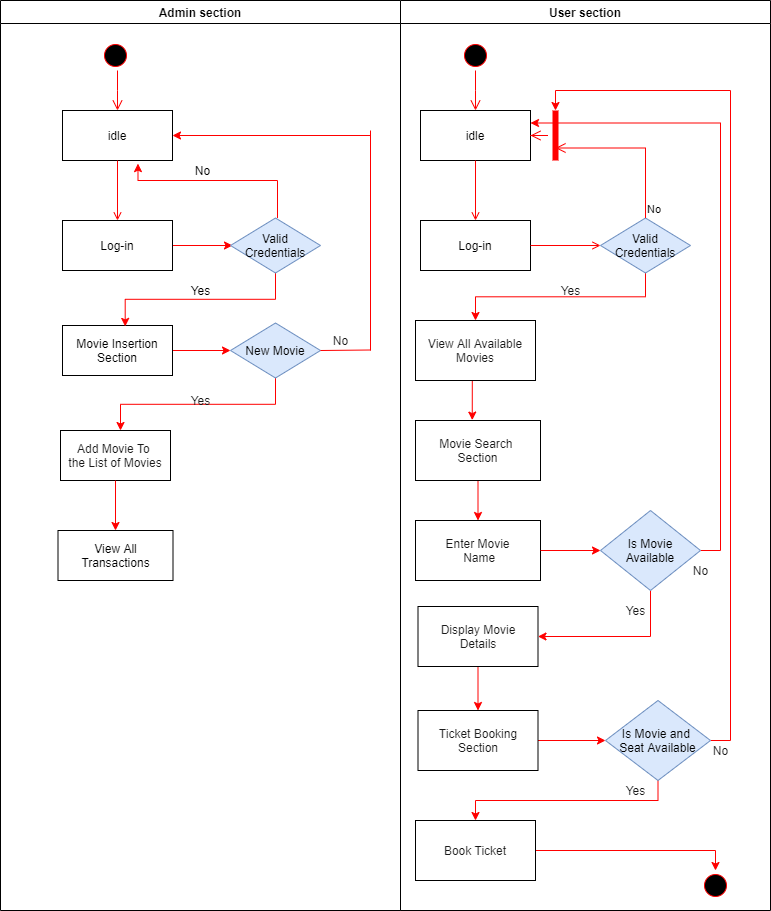

The diagram above was exported from draw.io. Its source (the exported page's mxGraphModel, read from the mxfile embedded in the PNG):
<mxGraphModel dx="989" dy="580" grid="1" gridSize="10" guides="1" tooltips="1" connect="1" arrows="1" fold="1" page="1" pageScale="1" pageWidth="1169" pageHeight="826" background="#ffffff" math="0" shadow="0">
  <root>
    <mxCell id="0" />
    <mxCell id="1" parent="0" />
    <mxCell id="3" value="User section" style="swimlane;whiteSpace=wrap" parent="1" vertex="1">
      <mxGeometry x="520" y="160" width="370" height="910" as="geometry" />
    </mxCell>
    <mxCell id="13" value="" style="ellipse;shape=startState;fillColor=#000000;strokeColor=#ff0000;" parent="3" vertex="1">
      <mxGeometry x="60" y="40" width="30" height="30" as="geometry" />
    </mxCell>
    <mxCell id="14" value="" style="edgeStyle=elbowEdgeStyle;elbow=horizontal;verticalAlign=bottom;endArrow=open;endSize=8;strokeColor=#FF0000;endFill=1;rounded=0" parent="3" source="13" target="15" edge="1">
      <mxGeometry x="40" y="20" as="geometry">
        <mxPoint x="55" y="90" as="targetPoint" />
      </mxGeometry>
    </mxCell>
    <mxCell id="15" value="idle" style="" parent="3" vertex="1">
      <mxGeometry x="20" y="110" width="110" height="50" as="geometry" />
    </mxCell>
    <mxCell id="16" value="Log-in" style="" parent="3" vertex="1">
      <mxGeometry x="20" y="220" width="110" height="50" as="geometry" />
    </mxCell>
    <mxCell id="17" value="" style="endArrow=open;strokeColor=#FF0000;endFill=1;rounded=0" parent="3" source="15" target="16" edge="1">
      <mxGeometry relative="1" as="geometry" />
    </mxCell>
    <mxCell id="XHajx7D8PJsheekmZULp-78" style="edgeStyle=orthogonalEdgeStyle;rounded=0;orthogonalLoop=1;jettySize=auto;html=1;exitX=0.5;exitY=1;exitDx=0;exitDy=0;entryX=0.5;entryY=0;entryDx=0;entryDy=0;strokeColor=#ff0000;fontColor=#1A1A1A;" edge="1" parent="3" source="21" target="XHajx7D8PJsheekmZULp-77">
      <mxGeometry relative="1" as="geometry" />
    </mxCell>
    <mxCell id="21" value="Valid&#10;Credentials" style="rhombus;fillColor=#dae8fc;strokeColor=#6c8ebf;" parent="3" vertex="1">
      <mxGeometry x="200" y="217.5" width="90" height="55" as="geometry" />
    </mxCell>
    <mxCell id="22" value="No" style="edgeStyle=elbowEdgeStyle;elbow=horizontal;align=left;verticalAlign=bottom;endArrow=open;endSize=8;strokeColor=#FF0000;exitX=0.5;exitY=0;endFill=1;rounded=0;entryX=0.75;entryY=0.5;entryPerimeter=0" parent="3" source="21" target="25" edge="1">
      <mxGeometry x="-1" relative="1" as="geometry">
        <mxPoint x="160" y="150" as="targetPoint" />
        <Array as="points">
          <mxPoint x="245" y="170" />
          <mxPoint x="220" y="130" />
          <mxPoint x="190" y="180" />
        </Array>
      </mxGeometry>
    </mxCell>
    <mxCell id="24" value="" style="endArrow=open;strokeColor=#FF0000;endFill=1;rounded=0" parent="3" source="16" target="21" edge="1">
      <mxGeometry relative="1" as="geometry" />
    </mxCell>
    <mxCell id="25" value="" style="shape=line;strokeWidth=6;strokeColor=#ff0000;rotation=90" parent="3" vertex="1">
      <mxGeometry x="130" y="127.5" width="50" height="15" as="geometry" />
    </mxCell>
    <mxCell id="26" value="" style="edgeStyle=elbowEdgeStyle;elbow=horizontal;verticalAlign=bottom;endArrow=open;endSize=8;strokeColor=#FF0000;endFill=1;rounded=0" parent="3" source="25" target="15" edge="1">
      <mxGeometry x="130" y="90" as="geometry">
        <mxPoint x="230" y="140" as="targetPoint" />
      </mxGeometry>
    </mxCell>
    <mxCell id="XHajx7D8PJsheekmZULp-81" style="edgeStyle=orthogonalEdgeStyle;rounded=0;orthogonalLoop=1;jettySize=auto;html=1;exitX=0.5;exitY=1;exitDx=0;exitDy=0;entryX=0.454;entryY=-0.007;entryDx=0;entryDy=0;entryPerimeter=0;strokeColor=#ff0000;fontColor=#1A1A1A;" edge="1" parent="3" source="XHajx7D8PJsheekmZULp-77" target="XHajx7D8PJsheekmZULp-79">
      <mxGeometry relative="1" as="geometry" />
    </mxCell>
    <mxCell id="XHajx7D8PJsheekmZULp-77" value="View All Available Movies" style="rounded=0;whiteSpace=wrap;html=1;fontColor=#1A1A1A;" vertex="1" parent="3">
      <mxGeometry x="15" y="320" width="120" height="60" as="geometry" />
    </mxCell>
    <mxCell id="XHajx7D8PJsheekmZULp-98" style="edgeStyle=orthogonalEdgeStyle;rounded=0;orthogonalLoop=1;jettySize=auto;html=1;exitX=0.5;exitY=1;exitDx=0;exitDy=0;entryX=0.5;entryY=0;entryDx=0;entryDy=0;strokeColor=#ff0000;fontColor=#1A1A1A;" edge="1" parent="3" source="XHajx7D8PJsheekmZULp-79" target="XHajx7D8PJsheekmZULp-82">
      <mxGeometry relative="1" as="geometry" />
    </mxCell>
    <mxCell id="XHajx7D8PJsheekmZULp-79" value="Movie Search &lt;br&gt;Section" style="rounded=0;whiteSpace=wrap;html=1;fontColor=#1A1A1A;" vertex="1" parent="3">
      <mxGeometry x="15" y="420" width="125" height="60" as="geometry" />
    </mxCell>
    <mxCell id="XHajx7D8PJsheekmZULp-82" value="Enter Movie&lt;br&gt;&amp;nbsp;Name" style="rounded=0;whiteSpace=wrap;html=1;fontColor=#1A1A1A;" vertex="1" parent="3">
      <mxGeometry x="15" y="520" width="125" height="60" as="geometry" />
    </mxCell>
    <mxCell id="XHajx7D8PJsheekmZULp-99" style="edgeStyle=orthogonalEdgeStyle;rounded=0;orthogonalLoop=1;jettySize=auto;html=1;exitX=0.5;exitY=1;exitDx=0;exitDy=0;entryX=1;entryY=0.5;entryDx=0;entryDy=0;strokeColor=#ff0000;fontColor=#1A1A1A;" edge="1" parent="3" source="XHajx7D8PJsheekmZULp-84" target="XHajx7D8PJsheekmZULp-89">
      <mxGeometry relative="1" as="geometry" />
    </mxCell>
    <mxCell id="XHajx7D8PJsheekmZULp-100" style="edgeStyle=orthogonalEdgeStyle;rounded=0;orthogonalLoop=1;jettySize=auto;html=1;exitX=1;exitY=0.5;exitDx=0;exitDy=0;entryX=1;entryY=0.25;entryDx=0;entryDy=0;strokeColor=#ff0000;fontColor=#1A1A1A;" edge="1" parent="3" source="XHajx7D8PJsheekmZULp-84" target="15">
      <mxGeometry relative="1" as="geometry" />
    </mxCell>
    <mxCell id="XHajx7D8PJsheekmZULp-84" value="Is Movie&lt;br&gt;Available" style="rhombus;whiteSpace=wrap;html=1;fillColor=#dae8fc;strokeColor=#6c8ebf;" vertex="1" parent="3">
      <mxGeometry x="200" y="510" width="100" height="80" as="geometry" />
    </mxCell>
    <mxCell id="XHajx7D8PJsheekmZULp-83" style="edgeStyle=orthogonalEdgeStyle;rounded=0;orthogonalLoop=1;jettySize=auto;html=1;strokeColor=#ff0000;fontColor=#1A1A1A;" edge="1" parent="3" source="XHajx7D8PJsheekmZULp-82" target="XHajx7D8PJsheekmZULp-84">
      <mxGeometry relative="1" as="geometry">
        <mxPoint x="200" y="550" as="targetPoint" />
      </mxGeometry>
    </mxCell>
    <mxCell id="XHajx7D8PJsheekmZULp-107" style="edgeStyle=orthogonalEdgeStyle;rounded=0;orthogonalLoop=1;jettySize=auto;html=1;exitX=0.5;exitY=1;exitDx=0;exitDy=0;entryX=0.5;entryY=0;entryDx=0;entryDy=0;strokeColor=#ff0000;fontColor=#1A1A1A;" edge="1" parent="3" source="XHajx7D8PJsheekmZULp-89" target="XHajx7D8PJsheekmZULp-92">
      <mxGeometry relative="1" as="geometry" />
    </mxCell>
    <mxCell id="XHajx7D8PJsheekmZULp-89" value="Display Movie&lt;br&gt;Details" style="rounded=0;whiteSpace=wrap;html=1;fontColor=#1A1A1A;" vertex="1" parent="3">
      <mxGeometry x="17.5" y="606" width="120" height="60" as="geometry" />
    </mxCell>
    <mxCell id="XHajx7D8PJsheekmZULp-94" style="edgeStyle=orthogonalEdgeStyle;rounded=0;orthogonalLoop=1;jettySize=auto;html=1;entryX=0;entryY=0.5;entryDx=0;entryDy=0;strokeColor=#ff0000;fontColor=#1A1A1A;" edge="1" parent="3" source="XHajx7D8PJsheekmZULp-92" target="XHajx7D8PJsheekmZULp-93">
      <mxGeometry relative="1" as="geometry" />
    </mxCell>
    <mxCell id="XHajx7D8PJsheekmZULp-92" value="Ticket Booking&lt;br&gt;Section" style="rounded=0;whiteSpace=wrap;html=1;fontColor=#1A1A1A;" vertex="1" parent="3">
      <mxGeometry x="17.5" y="710" width="120" height="60" as="geometry" />
    </mxCell>
    <mxCell id="XHajx7D8PJsheekmZULp-103" style="edgeStyle=orthogonalEdgeStyle;rounded=0;orthogonalLoop=1;jettySize=auto;html=1;exitX=1;exitY=0.5;exitDx=0;exitDy=0;entryX=0;entryY=0.5;entryDx=0;entryDy=0;entryPerimeter=0;strokeColor=#ff0000;fontColor=#1A1A1A;" edge="1" parent="3" source="XHajx7D8PJsheekmZULp-93" target="25">
      <mxGeometry relative="1" as="geometry" />
    </mxCell>
    <mxCell id="XHajx7D8PJsheekmZULp-115" style="edgeStyle=orthogonalEdgeStyle;rounded=0;orthogonalLoop=1;jettySize=auto;html=1;exitX=0.5;exitY=1;exitDx=0;exitDy=0;entryX=0.5;entryY=0;entryDx=0;entryDy=0;strokeColor=#ff0000;fontColor=#1A1A1A;" edge="1" parent="3" source="XHajx7D8PJsheekmZULp-93" target="XHajx7D8PJsheekmZULp-97">
      <mxGeometry relative="1" as="geometry" />
    </mxCell>
    <mxCell id="XHajx7D8PJsheekmZULp-93" value="Is Movie and&amp;nbsp;&lt;br&gt;Seat Available" style="rhombus;whiteSpace=wrap;html=1;fillColor=#dae8fc;strokeColor=#6c8ebf;" vertex="1" parent="3">
      <mxGeometry x="205" y="700" width="105" height="80" as="geometry" />
    </mxCell>
    <mxCell id="XHajx7D8PJsheekmZULp-118" style="edgeStyle=orthogonalEdgeStyle;rounded=0;orthogonalLoop=1;jettySize=auto;html=1;exitX=1;exitY=0.5;exitDx=0;exitDy=0;entryX=0.5;entryY=0;entryDx=0;entryDy=0;strokeColor=#ff0000;fontColor=#1A1A1A;" edge="1" parent="3" source="XHajx7D8PJsheekmZULp-97" target="XHajx7D8PJsheekmZULp-116">
      <mxGeometry relative="1" as="geometry" />
    </mxCell>
    <mxCell id="XHajx7D8PJsheekmZULp-97" value="Book Ticket" style="rounded=0;whiteSpace=wrap;html=1;fontColor=#1A1A1A;" vertex="1" parent="3">
      <mxGeometry x="15" y="820" width="120" height="60" as="geometry" />
    </mxCell>
    <mxCell id="XHajx7D8PJsheekmZULp-109" value="Yes" style="text;html=1;align=center;verticalAlign=middle;resizable=0;points=[];autosize=1;fontColor=#1A1A1A;" vertex="1" parent="3">
      <mxGeometry x="220" y="600" width="30" height="20" as="geometry" />
    </mxCell>
    <mxCell id="XHajx7D8PJsheekmZULp-116" value="" style="ellipse;shape=startState;fillColor=#000000;strokeColor=#ff0000;" vertex="1" parent="3">
      <mxGeometry x="300" y="870" width="30" height="30" as="geometry" />
    </mxCell>
    <mxCell id="XHajx7D8PJsheekmZULp-58" style="edgeStyle=orthogonalEdgeStyle;rounded=0;orthogonalLoop=1;jettySize=auto;html=1;exitX=1;exitY=0.5;exitDx=0;exitDy=0;strokeColor=#ff0000;fontColor=#1A1A1A;" edge="1" parent="1" source="10">
      <mxGeometry relative="1" as="geometry">
        <mxPoint x="350" y="510" as="targetPoint" />
      </mxGeometry>
    </mxCell>
    <mxCell id="XHajx7D8PJsheekmZULp-61" style="edgeStyle=orthogonalEdgeStyle;rounded=0;orthogonalLoop=1;jettySize=auto;html=1;exitX=0.5;exitY=1;exitDx=0;exitDy=0;strokeColor=#ff0000;fontColor=#1A1A1A;" edge="1" parent="1" source="XHajx7D8PJsheekmZULp-60">
      <mxGeometry relative="1" as="geometry">
        <mxPoint x="240" y="590" as="targetPoint" />
      </mxGeometry>
    </mxCell>
    <mxCell id="XHajx7D8PJsheekmZULp-70" value="" style="endArrow=classic;html=1;strokeColor=#ff0000;fontColor=#1A1A1A;entryX=1;entryY=0.5;entryDx=0;entryDy=0;" edge="1" parent="1" target="7">
      <mxGeometry width="50" height="50" relative="1" as="geometry">
        <mxPoint x="490" y="295" as="sourcePoint" />
        <mxPoint x="460" y="310" as="targetPoint" />
        <Array as="points" />
      </mxGeometry>
    </mxCell>
    <mxCell id="XHajx7D8PJsheekmZULp-71" value="Yes" style="text;html=1;align=center;verticalAlign=middle;resizable=0;points=[];autosize=1;fontColor=#1A1A1A;" vertex="1" parent="1">
      <mxGeometry x="305" y="550" width="30" height="20" as="geometry" />
    </mxCell>
    <mxCell id="XHajx7D8PJsheekmZULp-72" value="No" style="text;html=1;align=center;verticalAlign=middle;resizable=0;points=[];autosize=1;fontColor=#1A1A1A;" vertex="1" parent="1">
      <mxGeometry x="445" y="490" width="30" height="20" as="geometry" />
    </mxCell>
    <mxCell id="2" value="Admin section" style="swimlane;whiteSpace=wrap" parent="1" vertex="1">
      <mxGeometry x="120" y="160" width="400" height="910" as="geometry" />
    </mxCell>
    <mxCell id="5" value="" style="ellipse;shape=startState;fillColor=#000000;strokeColor=#ff0000;" parent="2" vertex="1">
      <mxGeometry x="100" y="40" width="30" height="30" as="geometry" />
    </mxCell>
    <mxCell id="6" value="" style="edgeStyle=elbowEdgeStyle;elbow=horizontal;verticalAlign=bottom;endArrow=open;endSize=8;strokeColor=#FF0000;endFill=1;rounded=0" parent="2" target="7" edge="1">
      <mxGeometry x="102" y="40" as="geometry">
        <mxPoint x="117" y="110" as="targetPoint" />
        <mxPoint x="117" y="70" as="sourcePoint" />
      </mxGeometry>
    </mxCell>
    <mxCell id="7" value="idle" style="" parent="2" vertex="1">
      <mxGeometry x="62" y="110" width="110" height="50" as="geometry" />
    </mxCell>
    <mxCell id="XHajx7D8PJsheekmZULp-53" style="edgeStyle=orthogonalEdgeStyle;rounded=0;orthogonalLoop=1;jettySize=auto;html=1;exitX=1;exitY=0.5;exitDx=0;exitDy=0;entryX=0;entryY=0.5;entryDx=0;entryDy=0;strokeColor=#ff0000;" edge="1" parent="2" source="8">
      <mxGeometry relative="1" as="geometry">
        <mxPoint x="232" y="245" as="targetPoint" />
      </mxGeometry>
    </mxCell>
    <mxCell id="8" value="Log-in" style="" parent="2" vertex="1">
      <mxGeometry x="62" y="220" width="110" height="50" as="geometry" />
    </mxCell>
    <mxCell id="9" value="" style="endArrow=open;strokeColor=#FF0000;endFill=1;rounded=0" parent="2" source="7" target="8" edge="1">
      <mxGeometry relative="1" as="geometry" />
    </mxCell>
    <mxCell id="10" value=" Movie Insertion &#10;Section" style="" parent="2" vertex="1">
      <mxGeometry x="62" y="325" width="110" height="50" as="geometry" />
    </mxCell>
    <mxCell id="XHajx7D8PJsheekmZULp-50" style="edgeStyle=orthogonalEdgeStyle;rounded=0;orthogonalLoop=1;jettySize=auto;html=1;exitX=0.5;exitY=0;exitDx=0;exitDy=0;entryX=0.686;entryY=1.062;entryDx=0;entryDy=0;entryPerimeter=0;fillColor=#e51400;strokeColor=#ff0000;" edge="1" parent="2" target="7">
      <mxGeometry relative="1" as="geometry">
        <mxPoint x="277" y="217.5" as="sourcePoint" />
        <Array as="points">
          <mxPoint x="277" y="180" />
          <mxPoint x="138" y="180" />
        </Array>
      </mxGeometry>
    </mxCell>
    <mxCell id="XHajx7D8PJsheekmZULp-62" style="edgeStyle=orthogonalEdgeStyle;rounded=0;orthogonalLoop=1;jettySize=auto;html=1;exitX=0.5;exitY=1;exitDx=0;exitDy=0;entryX=0.57;entryY=0.018;entryDx=0;entryDy=0;entryPerimeter=0;strokeColor=#ff0000;fontColor=#1A1A1A;" edge="1" parent="2" source="XHajx7D8PJsheekmZULp-42" target="10">
      <mxGeometry relative="1" as="geometry" />
    </mxCell>
    <mxCell id="XHajx7D8PJsheekmZULp-42" value="Valid Credentials" style="rhombus;whiteSpace=wrap;html=1;fillColor=#dae8fc;strokeColor=#6c8ebf;" vertex="1" parent="2">
      <mxGeometry x="230" y="217.5" width="90" height="55" as="geometry" />
    </mxCell>
    <mxCell id="XHajx7D8PJsheekmZULp-52" value="No" style="text;html=1;align=center;verticalAlign=middle;resizable=0;points=[];autosize=1;" vertex="1" parent="2">
      <mxGeometry x="187" y="160" width="30" height="20" as="geometry" />
    </mxCell>
    <mxCell id="XHajx7D8PJsheekmZULp-60" value="New Movie" style="rhombus;whiteSpace=wrap;html=1;fillColor=#dae8fc;strokeColor=#6c8ebf;" vertex="1" parent="2">
      <mxGeometry x="230" y="322.5" width="90" height="55" as="geometry" />
    </mxCell>
    <mxCell id="XHajx7D8PJsheekmZULp-55" value="Yes" style="text;html=1;align=center;verticalAlign=middle;resizable=0;points=[];autosize=1;" vertex="1" parent="2">
      <mxGeometry x="185" y="280" width="30" height="20" as="geometry" />
    </mxCell>
    <mxCell id="XHajx7D8PJsheekmZULp-63" value="Add Movie To&amp;nbsp;&lt;br&gt;the List of Movies" style="rounded=0;whiteSpace=wrap;html=1;fontColor=#1A1A1A;" vertex="1" parent="2">
      <mxGeometry x="60" y="430" width="110" height="50" as="geometry" />
    </mxCell>
    <mxCell id="XHajx7D8PJsheekmZULp-66" value="" style="endArrow=none;html=1;strokeColor=#ff0000;fontColor=#1A1A1A;exitX=1;exitY=0.5;exitDx=0;exitDy=0;" edge="1" parent="2" source="XHajx7D8PJsheekmZULp-60">
      <mxGeometry width="50" height="50" relative="1" as="geometry">
        <mxPoint x="330" y="349.5" as="sourcePoint" />
        <mxPoint x="370" y="349.5" as="targetPoint" />
      </mxGeometry>
    </mxCell>
    <mxCell id="XHajx7D8PJsheekmZULp-68" value="" style="endArrow=none;html=1;strokeColor=#ff0000;fontColor=#1A1A1A;" edge="1" parent="2">
      <mxGeometry width="50" height="50" relative="1" as="geometry">
        <mxPoint x="370" y="350" as="sourcePoint" />
        <mxPoint x="370" y="130" as="targetPoint" />
      </mxGeometry>
    </mxCell>
    <mxCell id="XHajx7D8PJsheekmZULp-74" value="View All Transactions" style="rounded=0;whiteSpace=wrap;html=1;" vertex="1" parent="2">
      <mxGeometry x="57.5" y="530" width="115" height="50" as="geometry" />
    </mxCell>
    <mxCell id="XHajx7D8PJsheekmZULp-73" style="edgeStyle=orthogonalEdgeStyle;rounded=0;orthogonalLoop=1;jettySize=auto;html=1;exitX=0.5;exitY=1;exitDx=0;exitDy=0;strokeColor=#ff0000;fontColor=#1A1A1A;" edge="1" parent="2" source="XHajx7D8PJsheekmZULp-63" target="XHajx7D8PJsheekmZULp-74">
      <mxGeometry relative="1" as="geometry">
        <mxPoint x="115" y="550" as="targetPoint" />
      </mxGeometry>
    </mxCell>
    <mxCell id="XHajx7D8PJsheekmZULp-104" value="No" style="text;html=1;align=center;verticalAlign=middle;resizable=0;points=[];autosize=1;fontColor=#1A1A1A;" vertex="1" parent="1">
      <mxGeometry x="825" y="900" width="30" height="20" as="geometry" />
    </mxCell>
    <mxCell id="XHajx7D8PJsheekmZULp-108" value="Yes" style="text;html=1;align=center;verticalAlign=middle;resizable=0;points=[];autosize=1;fontColor=#1A1A1A;" vertex="1" parent="1">
      <mxGeometry x="675" y="440" width="30" height="20" as="geometry" />
    </mxCell>
    <mxCell id="XHajx7D8PJsheekmZULp-110" value="No" style="text;html=1;align=center;verticalAlign=middle;resizable=0;points=[];autosize=1;fontColor=#1A1A1A;" vertex="1" parent="1">
      <mxGeometry x="805" y="720" width="30" height="20" as="geometry" />
    </mxCell>
    <mxCell id="XHajx7D8PJsheekmZULp-105" value="Yes" style="text;html=1;align=center;verticalAlign=middle;resizable=0;points=[];autosize=1;fontColor=#1A1A1A;" vertex="1" parent="1">
      <mxGeometry x="740" y="940" width="30" height="20" as="geometry" />
    </mxCell>
  </root>
</mxGraphModel>